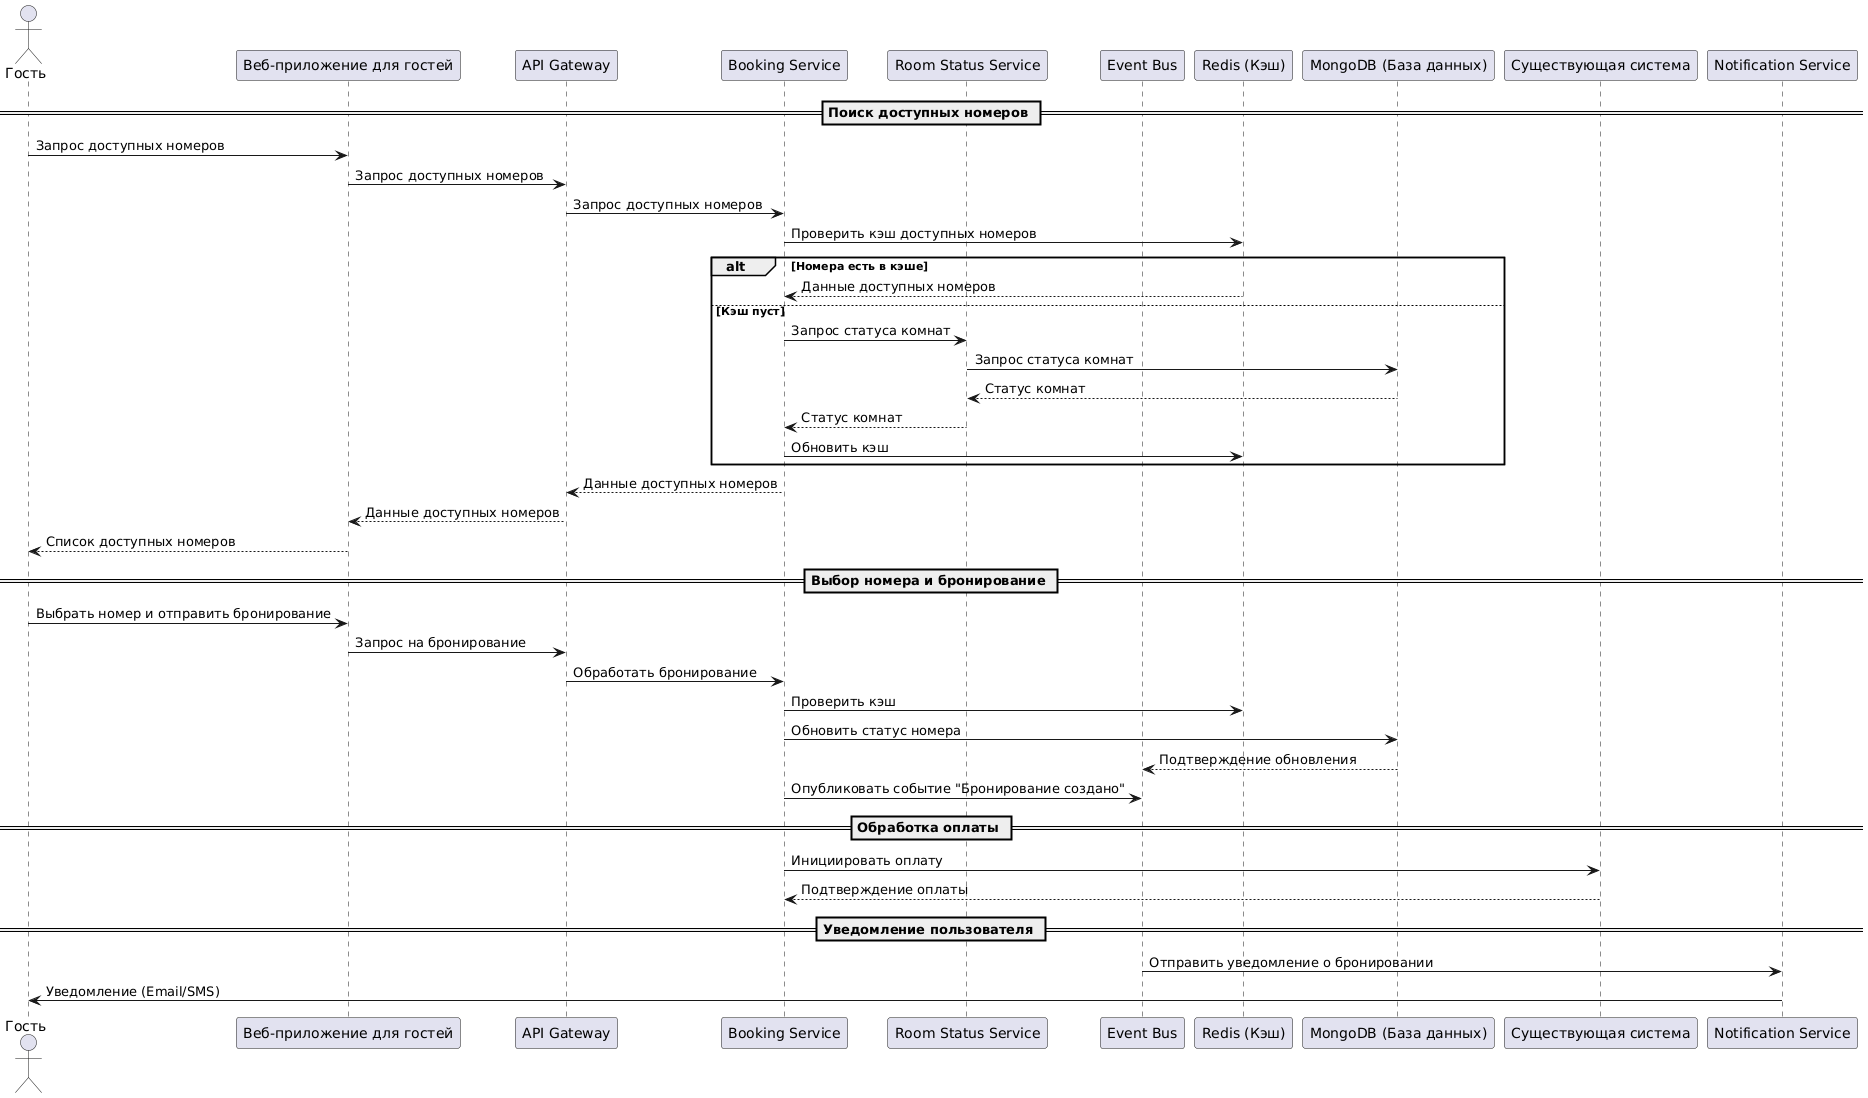

The diagram above was rendered by PlantUML. Its source (embedded in the PNG):
@startuml
actor Гость as Guest
participant "Веб-приложение для гостей" as WebApp
participant "API Gateway" as ApiGateway
participant "Booking Service" as BookingService
participant "Room Status Service" as RoomStatusService
participant "Event Bus" as EventBus
participant "Redis (Кэш)" as Redis
participant "MongoDB (База данных)" as MongoDB
participant "Существующая система" as PaymentSystem
participant "Notification Service" as NotificationService

== Поиск доступных номеров ==
Guest -> WebApp: Запрос доступных номеров
WebApp -> ApiGateway: Запрос доступных номеров
ApiGateway -> BookingService: Запрос доступных номеров
BookingService -> Redis: Проверить кэш доступных номеров
alt Номера есть в кэше
    Redis --> BookingService: Данные доступных номеров
else Кэш пуст
    BookingService -> RoomStatusService: Запрос статуса комнат
    RoomStatusService -> MongoDB: Запрос статуса комнат
    MongoDB --> RoomStatusService: Статус комнат
    RoomStatusService --> BookingService: Статус комнат
    BookingService -> Redis: Обновить кэш
end
BookingService --> ApiGateway: Данные доступных номеров
ApiGateway --> WebApp: Данные доступных номеров
WebApp --> Guest: Список доступных номеров

== Выбор номера и бронирование ==
Guest -> WebApp: Выбрать номер и отправить бронирование
WebApp -> ApiGateway: Запрос на бронирование
ApiGateway -> BookingService: Обработать бронирование
BookingService -> Redis: Проверить кэш
BookingService -> MongoDB: Обновить статус номера
MongoDB --> EventBus: Подтверждение обновления
BookingService -> EventBus: Опубликовать событие "Бронирование создано"

== Обработка оплаты ==
BookingService -> PaymentSystem: Инициировать оплату
PaymentSystem --> BookingService: Подтверждение оплаты

== Уведомление пользователя ==
EventBus -> NotificationService: Отправить уведомление о бронировании
NotificationService -> Guest: Уведомление (Email/SMS)
@enduml